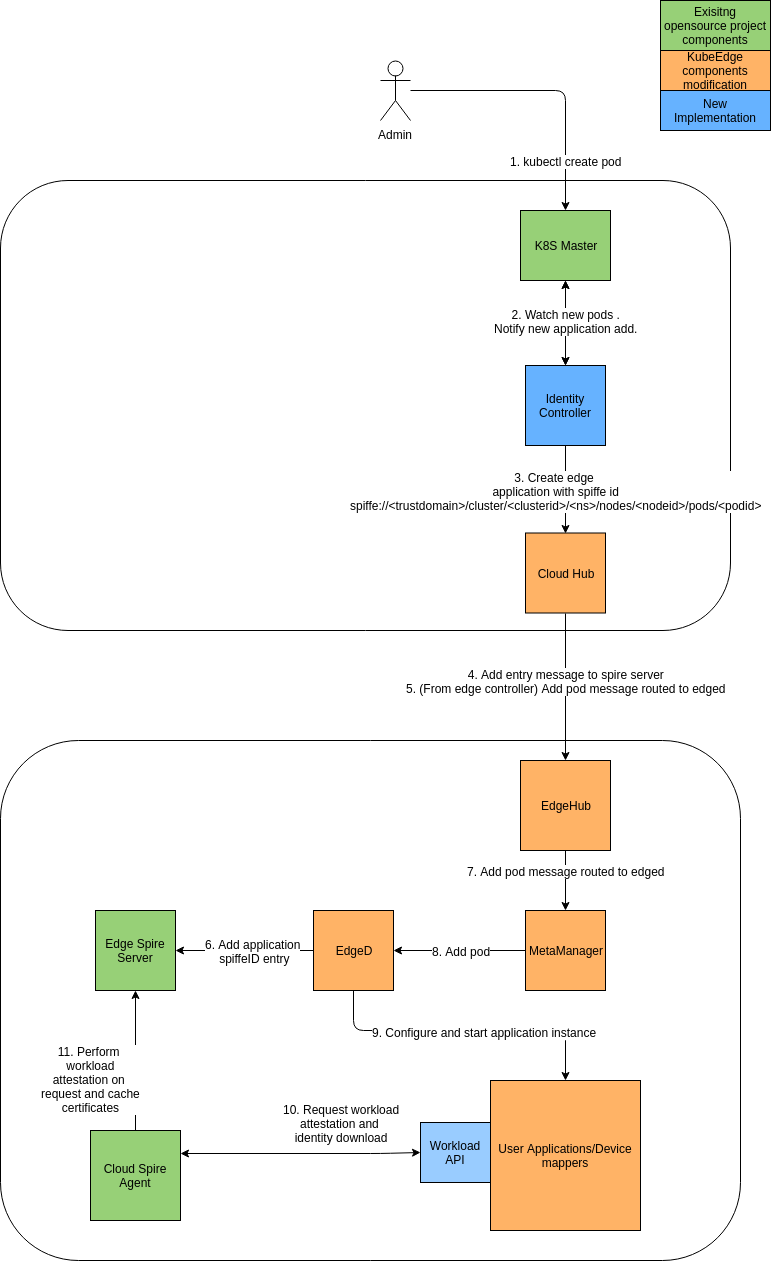

The diagram above was exported from draw.io. Its source (the exported page's mxGraphModel, read from the mxfile embedded in the PNG):
<mxGraphModel dx="1074" dy="1986" grid="1" gridSize="10" guides="1" tooltips="1" connect="1" arrows="1" fold="1" page="1" pageScale="1" pageWidth="827" pageHeight="1169" math="0" shadow="0">
  <root>
    <mxCell id="SqInC51gA3CvxIUDKzpP-0" />
    <mxCell id="SqInC51gA3CvxIUDKzpP-1" parent="SqInC51gA3CvxIUDKzpP-0" />
    <mxCell id="SqInC51gA3CvxIUDKzpP-2" value="" style="rounded=1;whiteSpace=wrap;html=1;" vertex="1" parent="SqInC51gA3CvxIUDKzpP-1">
      <mxGeometry x="40" width="730" height="450" as="geometry" />
    </mxCell>
    <mxCell id="SqInC51gA3CvxIUDKzpP-4" value="Cloud Hub" style="whiteSpace=wrap;html=1;aspect=fixed;fillColor=#FFB366;" vertex="1" parent="SqInC51gA3CvxIUDKzpP-1">
      <mxGeometry x="565" y="352.5" width="80" height="80" as="geometry" />
    </mxCell>
    <mxCell id="SqInC51gA3CvxIUDKzpP-5" value="K8S Master" style="rounded=0;whiteSpace=wrap;html=1;fillColor=#97D077;" vertex="1" parent="SqInC51gA3CvxIUDKzpP-1">
      <mxGeometry x="560" y="30" width="90" height="70" as="geometry" />
    </mxCell>
    <mxCell id="SqInC51gA3CvxIUDKzpP-6" value="" style="endArrow=classic;startArrow=classic;html=1;entryX=0.5;entryY=1;entryDx=0;entryDy=0;exitX=0.5;exitY=0;exitDx=0;exitDy=0;" edge="1" parent="SqInC51gA3CvxIUDKzpP-1" source="SqInC51gA3CvxIUDKzpP-17" target="SqInC51gA3CvxIUDKzpP-5">
      <mxGeometry width="50" height="50" relative="1" as="geometry">
        <mxPoint x="580" y="210" as="sourcePoint" />
        <mxPoint x="630" y="160" as="targetPoint" />
      </mxGeometry>
    </mxCell>
    <mxCell id="SqInC51gA3CvxIUDKzpP-7" value="Admin" style="shape=umlActor;verticalLabelPosition=bottom;labelBackgroundColor=#ffffff;verticalAlign=top;html=1;outlineConnect=0;" vertex="1" parent="SqInC51gA3CvxIUDKzpP-1">
      <mxGeometry x="420" y="-120" width="30" height="60" as="geometry" />
    </mxCell>
    <mxCell id="SqInC51gA3CvxIUDKzpP-8" value="" style="endArrow=classic;html=1;entryX=0.5;entryY=0;entryDx=0;entryDy=0;" edge="1" parent="SqInC51gA3CvxIUDKzpP-1" source="SqInC51gA3CvxIUDKzpP-7" target="SqInC51gA3CvxIUDKzpP-5">
      <mxGeometry width="50" height="50" relative="1" as="geometry">
        <mxPoint x="550" y="-110" as="sourcePoint" />
        <mxPoint x="600" y="-160" as="targetPoint" />
        <Array as="points">
          <mxPoint x="605" y="-90" />
        </Array>
      </mxGeometry>
    </mxCell>
    <mxCell id="SqInC51gA3CvxIUDKzpP-9" value="1. kubectl create pod" style="text;html=1;resizable=0;points=[];align=center;verticalAlign=middle;labelBackgroundColor=#ffffff;" vertex="1" connectable="0" parent="SqInC51gA3CvxIUDKzpP-8">
      <mxGeometry x="-0.1944" y="-70" relative="1" as="geometry">
        <mxPoint x="44" as="offset" />
      </mxGeometry>
    </mxCell>
    <mxCell id="SqInC51gA3CvxIUDKzpP-10" value="Exisitng opensource project components" style="rounded=0;whiteSpace=wrap;html=1;fillColor=#97D077;" vertex="1" parent="SqInC51gA3CvxIUDKzpP-1">
      <mxGeometry x="700" y="-180" width="110" height="50" as="geometry" />
    </mxCell>
    <mxCell id="SqInC51gA3CvxIUDKzpP-11" value="KubeEdge components modification" style="rounded=0;whiteSpace=wrap;html=1;fillColor=#FFB366;" vertex="1" parent="SqInC51gA3CvxIUDKzpP-1">
      <mxGeometry x="700" y="-130" width="110" height="40" as="geometry" />
    </mxCell>
    <mxCell id="SqInC51gA3CvxIUDKzpP-12" value="New Implementation" style="rounded=0;whiteSpace=wrap;html=1;fillColor=#66B2FF;" vertex="1" parent="SqInC51gA3CvxIUDKzpP-1">
      <mxGeometry x="700" y="-90" width="110" height="40" as="geometry" />
    </mxCell>
    <mxCell id="SqInC51gA3CvxIUDKzpP-13" value="" style="endArrow=classic;startArrow=classic;html=1;entryX=0.5;entryY=1;entryDx=0;entryDy=0;exitX=0.5;exitY=0;exitDx=0;exitDy=0;" edge="1" parent="SqInC51gA3CvxIUDKzpP-1" source="SqInC51gA3CvxIUDKzpP-17">
      <mxGeometry width="50" height="50" relative="1" as="geometry">
        <mxPoint x="605" y="190" as="sourcePoint" />
        <mxPoint x="605" y="100" as="targetPoint" />
      </mxGeometry>
    </mxCell>
    <mxCell id="SqInC51gA3CvxIUDKzpP-14" value="2. Watch new pods .&lt;br&gt;Notify new application add.&lt;br&gt;" style="text;html=1;resizable=0;points=[];align=center;verticalAlign=middle;labelBackgroundColor=#ffffff;" vertex="1" connectable="0" parent="SqInC51gA3CvxIUDKzpP-13">
      <mxGeometry x="0.3647" y="-3" relative="1" as="geometry">
        <mxPoint x="-3" y="13" as="offset" />
      </mxGeometry>
    </mxCell>
    <mxCell id="SqInC51gA3CvxIUDKzpP-15" value="" style="endArrow=classic;html=1;exitX=0.5;exitY=1;exitDx=0;exitDy=0;entryX=0.5;entryY=0;entryDx=0;entryDy=0;" edge="1" parent="SqInC51gA3CvxIUDKzpP-1" source="SqInC51gA3CvxIUDKzpP-17" target="SqInC51gA3CvxIUDKzpP-4">
      <mxGeometry width="50" height="50" relative="1" as="geometry">
        <mxPoint x="470" y="260" as="sourcePoint" />
        <mxPoint x="175" y="140" as="targetPoint" />
        <Array as="points" />
      </mxGeometry>
    </mxCell>
    <mxCell id="SqInC51gA3CvxIUDKzpP-16" value="3. Create edge &lt;br&gt;application with spiffe id&lt;br&gt;spiffe://&amp;lt;trustdomain&amp;gt;/cluster/&amp;lt;clusterid&amp;gt;/&amp;lt;ns&amp;gt;/nodes/&amp;lt;nodeid&amp;gt;/pods/&amp;lt;podid&amp;gt;&lt;br&gt;" style="text;html=1;resizable=0;points=[];align=center;verticalAlign=middle;labelBackgroundColor=#ffffff;" vertex="1" connectable="0" parent="SqInC51gA3CvxIUDKzpP-15">
      <mxGeometry x="-0.3333" y="1" relative="1" as="geometry">
        <mxPoint x="-11" y="16" as="offset" />
      </mxGeometry>
    </mxCell>
    <mxCell id="SqInC51gA3CvxIUDKzpP-17" value="Identity Controller" style="whiteSpace=wrap;html=1;aspect=fixed;fillColor=#66B2FF;" vertex="1" parent="SqInC51gA3CvxIUDKzpP-1">
      <mxGeometry x="565" y="185" width="80" height="80" as="geometry" />
    </mxCell>
    <mxCell id="SqInC51gA3CvxIUDKzpP-18" value="" style="rounded=1;whiteSpace=wrap;html=1;" vertex="1" parent="SqInC51gA3CvxIUDKzpP-1">
      <mxGeometry x="40" y="560" width="740" height="520" as="geometry" />
    </mxCell>
    <mxCell id="SqInC51gA3CvxIUDKzpP-19" value="Edge Spire Server" style="whiteSpace=wrap;html=1;aspect=fixed;fillColor=#97D077;" vertex="1" parent="SqInC51gA3CvxIUDKzpP-1">
      <mxGeometry x="135" y="730" width="80" height="80" as="geometry" />
    </mxCell>
    <mxCell id="SqInC51gA3CvxIUDKzpP-20" value="EdgeHub" style="whiteSpace=wrap;html=1;aspect=fixed;fillColor=#FFB366;" vertex="1" parent="SqInC51gA3CvxIUDKzpP-1">
      <mxGeometry x="560" y="580" width="90" height="90" as="geometry" />
    </mxCell>
    <mxCell id="SqInC51gA3CvxIUDKzpP-23" value="User Applications/Device mappers" style="whiteSpace=wrap;html=1;aspect=fixed;fillColor=#FFB366;" vertex="1" parent="SqInC51gA3CvxIUDKzpP-1">
      <mxGeometry x="530" y="900" width="150" height="150" as="geometry" />
    </mxCell>
    <mxCell id="SqInC51gA3CvxIUDKzpP-24" value="Workload API" style="rounded=0;whiteSpace=wrap;html=1;fillColor=#99CCFF;" vertex="1" parent="SqInC51gA3CvxIUDKzpP-1">
      <mxGeometry x="460" y="942" width="70" height="60" as="geometry" />
    </mxCell>
    <mxCell id="SqInC51gA3CvxIUDKzpP-25" value="" style="endArrow=classic;startArrow=classic;html=1;entryX=0;entryY=0.5;entryDx=0;entryDy=0;exitX=1;exitY=0.25;exitDx=0;exitDy=0;" edge="1" parent="SqInC51gA3CvxIUDKzpP-1" source="SqInC51gA3CvxIUDKzpP-47" target="SqInC51gA3CvxIUDKzpP-24">
      <mxGeometry width="50" height="50" relative="1" as="geometry">
        <mxPoint x="350" y="960" as="sourcePoint" />
        <mxPoint x="400" y="910" as="targetPoint" />
        <Array as="points">
          <mxPoint x="420" y="973" />
        </Array>
      </mxGeometry>
    </mxCell>
    <mxCell id="SqInC51gA3CvxIUDKzpP-27" value="10. Request workload&lt;br&gt;attestation and&amp;nbsp;&lt;br&gt;identity download&lt;br&gt;" style="text;html=1;resizable=0;points=[];align=center;verticalAlign=middle;labelBackgroundColor=#ffffff;" vertex="1" connectable="0" parent="SqInC51gA3CvxIUDKzpP-1">
      <mxGeometry x="380" y="942" as="geometry">
        <mxPoint as="offset" />
      </mxGeometry>
    </mxCell>
    <mxCell id="SqInC51gA3CvxIUDKzpP-35" value="" style="endArrow=classic;html=1;exitX=0.5;exitY=1;exitDx=0;exitDy=0;" edge="1" parent="SqInC51gA3CvxIUDKzpP-1" source="SqInC51gA3CvxIUDKzpP-4" target="SqInC51gA3CvxIUDKzpP-20">
      <mxGeometry width="50" height="50" relative="1" as="geometry">
        <mxPoint x="40" y="1150" as="sourcePoint" />
        <mxPoint x="90" y="1100" as="targetPoint" />
      </mxGeometry>
    </mxCell>
    <mxCell id="BLBw-evlUX9kcNiY5156-3" value="4. Add entry message to spire server&lt;br&gt;5. (From edge controller) Add pod message routed to edged" style="text;html=1;resizable=0;points=[];align=center;verticalAlign=middle;labelBackgroundColor=#ffffff;" vertex="1" connectable="0" parent="SqInC51gA3CvxIUDKzpP-35">
      <mxGeometry x="0.4014" y="-1" relative="1" as="geometry">
        <mxPoint x="1" y="-36" as="offset" />
      </mxGeometry>
    </mxCell>
    <mxCell id="SqInC51gA3CvxIUDKzpP-47" value="Cloud Spire Agent" style="whiteSpace=wrap;html=1;aspect=fixed;fillColor=#97D077;" vertex="1" parent="SqInC51gA3CvxIUDKzpP-1">
      <mxGeometry x="130" y="950" width="90" height="90" as="geometry" />
    </mxCell>
    <mxCell id="SqInC51gA3CvxIUDKzpP-48" value="" style="endArrow=classic;html=1;entryX=0.5;entryY=1;entryDx=0;entryDy=0;exitX=0.5;exitY=0;exitDx=0;exitDy=0;" edge="1" parent="SqInC51gA3CvxIUDKzpP-1" source="SqInC51gA3CvxIUDKzpP-47" target="SqInC51gA3CvxIUDKzpP-19">
      <mxGeometry width="50" height="50" relative="1" as="geometry">
        <mxPoint x="140" y="940" as="sourcePoint" />
        <mxPoint x="190" y="890" as="targetPoint" />
      </mxGeometry>
    </mxCell>
    <mxCell id="SqInC51gA3CvxIUDKzpP-49" value="11. Perform&amp;nbsp;&lt;br&gt;workload&lt;br&gt;attestation on&amp;nbsp;&lt;br&gt;request and cache&lt;br&gt;certificates&lt;br&gt;" style="text;html=1;resizable=0;points=[];align=center;verticalAlign=middle;labelBackgroundColor=#ffffff;" vertex="1" connectable="0" parent="SqInC51gA3CvxIUDKzpP-48">
      <mxGeometry x="-0.4526" y="-2" relative="1" as="geometry">
        <mxPoint x="-47" y="-14" as="offset" />
      </mxGeometry>
    </mxCell>
    <mxCell id="BLBw-evlUX9kcNiY5156-0" value="MetaManager" style="whiteSpace=wrap;html=1;aspect=fixed;fillColor=#FFB366;" vertex="1" parent="SqInC51gA3CvxIUDKzpP-1">
      <mxGeometry x="565" y="730" width="80" height="80" as="geometry" />
    </mxCell>
    <mxCell id="BLBw-evlUX9kcNiY5156-2" value="" style="endArrow=classic;html=1;exitX=0.5;exitY=1;exitDx=0;exitDy=0;" edge="1" parent="SqInC51gA3CvxIUDKzpP-1" source="SqInC51gA3CvxIUDKzpP-20" target="BLBw-evlUX9kcNiY5156-0">
      <mxGeometry width="50" height="50" relative="1" as="geometry">
        <mxPoint x="600" y="740" as="sourcePoint" />
        <mxPoint x="650" y="690" as="targetPoint" />
      </mxGeometry>
    </mxCell>
    <mxCell id="BLBw-evlUX9kcNiY5156-4" value="7. Add pod message routed to edged" style="text;html=1;resizable=0;points=[];align=center;verticalAlign=middle;labelBackgroundColor=#ffffff;" vertex="1" connectable="0" parent="BLBw-evlUX9kcNiY5156-2">
      <mxGeometry x="0.4667" relative="1" as="geometry">
        <mxPoint y="-24" as="offset" />
      </mxGeometry>
    </mxCell>
    <mxCell id="BLBw-evlUX9kcNiY5156-5" value="EdgeD" style="whiteSpace=wrap;html=1;aspect=fixed;fillColor=#FFB366;" vertex="1" parent="SqInC51gA3CvxIUDKzpP-1">
      <mxGeometry x="353" y="730" width="80" height="80" as="geometry" />
    </mxCell>
    <mxCell id="BLBw-evlUX9kcNiY5156-6" value="" style="endArrow=classic;html=1;entryX=1;entryY=0.5;entryDx=0;entryDy=0;" edge="1" parent="SqInC51gA3CvxIUDKzpP-1" source="BLBw-evlUX9kcNiY5156-0" target="BLBw-evlUX9kcNiY5156-5">
      <mxGeometry width="50" height="50" relative="1" as="geometry">
        <mxPoint x="490" y="810" as="sourcePoint" />
        <mxPoint x="540" y="760" as="targetPoint" />
      </mxGeometry>
    </mxCell>
    <mxCell id="BLBw-evlUX9kcNiY5156-7" value="8. Add pod" style="text;html=1;resizable=0;points=[];align=center;verticalAlign=middle;labelBackgroundColor=#ffffff;" vertex="1" connectable="0" parent="BLBw-evlUX9kcNiY5156-6">
      <mxGeometry x="-0.3485" y="2" relative="1" as="geometry">
        <mxPoint x="-22" y="-2" as="offset" />
      </mxGeometry>
    </mxCell>
    <mxCell id="BLBw-evlUX9kcNiY5156-8" value="" style="endArrow=classic;html=1;exitX=0.5;exitY=1;exitDx=0;exitDy=0;entryX=0.5;entryY=0;entryDx=0;entryDy=0;" edge="1" parent="SqInC51gA3CvxIUDKzpP-1" source="BLBw-evlUX9kcNiY5156-5" target="SqInC51gA3CvxIUDKzpP-23">
      <mxGeometry width="50" height="50" relative="1" as="geometry">
        <mxPoint x="410" y="890" as="sourcePoint" />
        <mxPoint x="460" y="840" as="targetPoint" />
        <Array as="points">
          <mxPoint x="393" y="850" />
          <mxPoint x="605" y="850" />
        </Array>
      </mxGeometry>
    </mxCell>
    <mxCell id="BLBw-evlUX9kcNiY5156-9" value="9. Configure and start application instance" style="text;html=1;resizable=0;points=[];align=center;verticalAlign=middle;labelBackgroundColor=#ffffff;" vertex="1" connectable="0" parent="BLBw-evlUX9kcNiY5156-8">
      <mxGeometry x="0.1258" y="-1" relative="1" as="geometry">
        <mxPoint as="offset" />
      </mxGeometry>
    </mxCell>
    <mxCell id="BLBw-evlUX9kcNiY5156-10" value="" style="endArrow=classic;html=1;exitX=0;exitY=0.5;exitDx=0;exitDy=0;entryX=1;entryY=0.5;entryDx=0;entryDy=0;" edge="1" parent="SqInC51gA3CvxIUDKzpP-1" source="BLBw-evlUX9kcNiY5156-5" target="SqInC51gA3CvxIUDKzpP-19">
      <mxGeometry width="50" height="50" relative="1" as="geometry">
        <mxPoint x="420" y="670" as="sourcePoint" />
        <mxPoint x="470" y="620" as="targetPoint" />
        <Array as="points">
          <mxPoint x="310" y="770" />
        </Array>
      </mxGeometry>
    </mxCell>
    <mxCell id="BLBw-evlUX9kcNiY5156-11" value="6. Add application&lt;br&gt;&amp;nbsp;spiffeID entry" style="text;html=1;resizable=0;points=[];align=center;verticalAlign=middle;labelBackgroundColor=#ffffff;" vertex="1" connectable="0" parent="BLBw-evlUX9kcNiY5156-10">
      <mxGeometry x="-0.3346" relative="1" as="geometry">
        <mxPoint x="-15" as="offset" />
      </mxGeometry>
    </mxCell>
  </root>
</mxGraphModel>